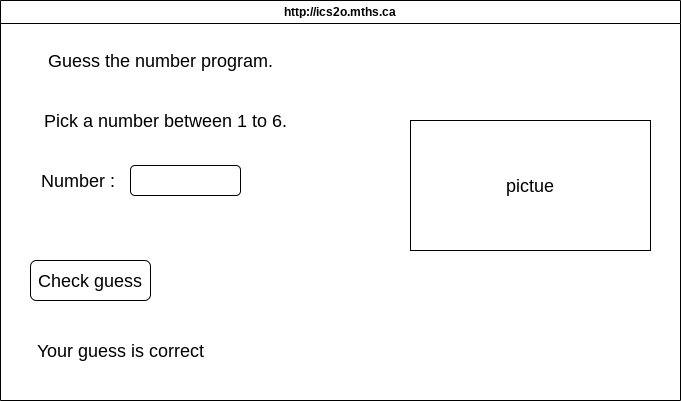

The diagram above was exported from draw.io. Its source (the exported page's mxGraphModel, read from the mxfile embedded in the PNG):
<mxGraphModel dx="1086" dy="703" grid="1" gridSize="10" guides="1" tooltips="1" connect="1" arrows="1" fold="1" page="1" pageScale="1" pageWidth="850" pageHeight="1100" math="0" shadow="0">
  <root>
    <mxCell id="0" />
    <mxCell id="1" parent="0" />
    <mxCell id="7" value="http://ics2o.mths.ca" style="swimlane;whiteSpace=wrap;html=1;" parent="1" vertex="1">
      <mxGeometry x="30" y="30" width="680" height="400" as="geometry" />
    </mxCell>
    <mxCell id="8" value="&lt;font style=&quot;font-size: 18px;&quot;&gt;Guess the number program.&lt;/font&gt;" style="text;html=1;align=center;verticalAlign=middle;resizable=0;points=[];autosize=1;strokeColor=none;fillColor=none;fontSize=18;" parent="7" vertex="1">
      <mxGeometry x="35" y="40" width="250" height="40" as="geometry" />
    </mxCell>
    <mxCell id="9" value="Pick a number between 1 to 6." style="text;html=1;align=center;verticalAlign=middle;resizable=0;points=[];autosize=1;strokeColor=none;fillColor=none;fontSize=18;" parent="7" vertex="1">
      <mxGeometry x="30" y="100" width="270" height="40" as="geometry" />
    </mxCell>
    <mxCell id="12" value="&lt;font style=&quot;font-size: 18px;&quot;&gt;Number :&amp;nbsp;&lt;/font&gt;" style="text;html=1;align=center;verticalAlign=middle;resizable=0;points=[];autosize=1;strokeColor=none;fillColor=none;fontSize=18;" parent="7" vertex="1">
      <mxGeometry x="30" y="160" width="100" height="40" as="geometry" />
    </mxCell>
    <mxCell id="17" value="" style="rounded=1;whiteSpace=wrap;html=1;fontSize=18;" parent="7" vertex="1">
      <mxGeometry x="130" y="165" width="110" height="30" as="geometry" />
    </mxCell>
    <mxCell id="18" value="pictue" style="rounded=0;whiteSpace=wrap;html=1;fontSize=18;" parent="7" vertex="1">
      <mxGeometry x="410" y="120" width="240" height="130" as="geometry" />
    </mxCell>
    <mxCell id="20" value="Check guess" style="rounded=1;whiteSpace=wrap;html=1;fontSize=18;" parent="7" vertex="1">
      <mxGeometry x="30" y="260" width="120" height="40" as="geometry" />
    </mxCell>
    <mxCell id="21" value="Your guess is correct" style="text;html=1;align=center;verticalAlign=middle;resizable=0;points=[];autosize=1;strokeColor=none;fillColor=none;fontSize=18;" parent="7" vertex="1">
      <mxGeometry x="25" y="330" width="190" height="40" as="geometry" />
    </mxCell>
  </root>
</mxGraphModel>